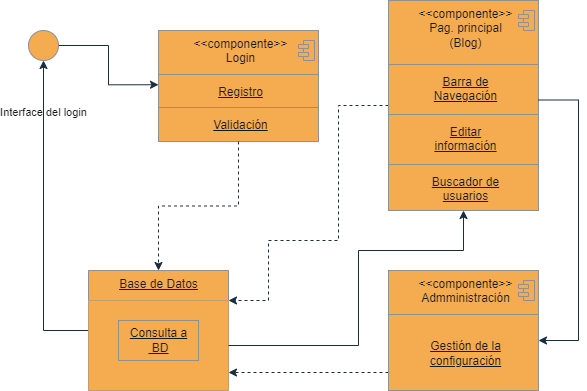

The diagram above was exported from draw.io. Its source (the exported page's mxGraphModel, read from the mxfile embedded in the PNG):
<mxGraphModel dx="571" dy="752" grid="1" gridSize="10" guides="1" tooltips="1" connect="1" arrows="1" fold="1" page="1" pageScale="1" pageWidth="850" pageHeight="1100" math="0" shadow="0">
  <root>
    <mxCell id="0" />
    <mxCell id="1" parent="0" />
    <mxCell id="dqz-9nW-YgIrTBTjrx7_-47" style="edgeStyle=orthogonalEdgeStyle;rounded=0;orthogonalLoop=1;jettySize=auto;html=1;entryX=0;entryY=0.25;entryDx=0;entryDy=0;labelBackgroundColor=#EEEEEE;strokeColor=#182E3E;fontColor=#1A1A1A;" edge="1" parent="1" source="dqz-9nW-YgIrTBTjrx7_-1" target="dqz-9nW-YgIrTBTjrx7_-7">
      <mxGeometry relative="1" as="geometry">
        <mxPoint x="150" y="110" as="targetPoint" />
      </mxGeometry>
    </mxCell>
    <mxCell id="dqz-9nW-YgIrTBTjrx7_-1" value="" style="ellipse;fillColor=#F5AB50;strokeColor=#909090;fontColor=#1A1A1A;" vertex="1" parent="1">
      <mxGeometry x="40" y="40" width="30" height="30" as="geometry" />
    </mxCell>
    <mxCell id="dqz-9nW-YgIrTBTjrx7_-2" value="" style="fontStyle=1;align=center;verticalAlign=top;childLayout=stackLayout;horizontal=1;horizontalStack=0;resizeParent=1;resizeParentMax=0;resizeLast=0;marginBottom=0;fillColor=#F5AB50;strokeColor=#909090;fontColor=#1A1A1A;" vertex="1" parent="1">
      <mxGeometry x="170" y="40" width="160" height="111" as="geometry" />
    </mxCell>
    <mxCell id="dqz-9nW-YgIrTBTjrx7_-3" value="&amp;lt;&amp;lt;componente&amp;gt;&amp;gt;&lt;br&gt;Login" style="html=1;align=center;spacingLeft=4;verticalAlign=top;strokeColor=none;fillColor=none;fontColor=#1A1A1A;" vertex="1" parent="dqz-9nW-YgIrTBTjrx7_-2">
      <mxGeometry width="160" height="40" as="geometry" />
    </mxCell>
    <mxCell id="dqz-9nW-YgIrTBTjrx7_-4" value="" style="shape=module;jettyWidth=10;jettyHeight=4;fillColor=#F5AB50;strokeColor=#909090;fontColor=#1A1A1A;" vertex="1" parent="dqz-9nW-YgIrTBTjrx7_-3">
      <mxGeometry x="1" width="16" height="20" relative="1" as="geometry">
        <mxPoint x="-20" y="10" as="offset" />
      </mxGeometry>
    </mxCell>
    <mxCell id="dqz-9nW-YgIrTBTjrx7_-5" value="" style="line;strokeWidth=1;fillColor=none;align=left;verticalAlign=middle;spacingTop=-1;spacingLeft=3;spacingRight=3;rotatable=0;labelPosition=right;points=[];portConstraint=eastwest;labelBackgroundColor=#EEEEEE;strokeColor=#909090;fontColor=#1A1A1A;" vertex="1" parent="dqz-9nW-YgIrTBTjrx7_-2">
      <mxGeometry y="40" width="160" height="8" as="geometry" />
    </mxCell>
    <mxCell id="dqz-9nW-YgIrTBTjrx7_-7" value="&lt;u&gt;Registro&lt;/u&gt;" style="html=1;align=center;spacingLeft=4;verticalAlign=top;strokeColor=none;fillColor=none;fontColor=#1A1A1A;" vertex="1" parent="dqz-9nW-YgIrTBTjrx7_-2">
      <mxGeometry y="48" width="160" height="25" as="geometry" />
    </mxCell>
    <mxCell id="dqz-9nW-YgIrTBTjrx7_-8" value="" style="line;strokeWidth=1;fillColor=none;align=left;verticalAlign=middle;spacingTop=-1;spacingLeft=3;spacingRight=3;rotatable=0;labelPosition=right;points=[];portConstraint=eastwest;labelBackgroundColor=#EEEEEE;strokeColor=#909090;fontColor=#1A1A1A;" vertex="1" parent="dqz-9nW-YgIrTBTjrx7_-2">
      <mxGeometry y="73" width="160" height="8" as="geometry" />
    </mxCell>
    <mxCell id="dqz-9nW-YgIrTBTjrx7_-10" value="&lt;u&gt;Validación&lt;/u&gt;" style="html=1;align=center;spacingLeft=4;verticalAlign=top;strokeColor=none;fillColor=none;fontColor=#1A1A1A;" vertex="1" parent="dqz-9nW-YgIrTBTjrx7_-2">
      <mxGeometry y="81" width="160" height="30" as="geometry" />
    </mxCell>
    <mxCell id="dqz-9nW-YgIrTBTjrx7_-52" style="edgeStyle=orthogonalEdgeStyle;rounded=0;orthogonalLoop=1;jettySize=auto;html=1;entryX=1;entryY=0;entryDx=0;entryDy=0;dashed=1;labelBackgroundColor=#EEEEEE;strokeColor=#182E3E;fontColor=#1A1A1A;" edge="1" parent="1" source="dqz-9nW-YgIrTBTjrx7_-19" target="dqz-9nW-YgIrTBTjrx7_-35">
      <mxGeometry relative="1" as="geometry">
        <Array as="points">
          <mxPoint x="350" y="115" />
          <mxPoint x="350" y="250" />
          <mxPoint x="280" y="250" />
          <mxPoint x="280" y="310" />
        </Array>
      </mxGeometry>
    </mxCell>
    <mxCell id="dqz-9nW-YgIrTBTjrx7_-19" value="" style="fontStyle=1;align=center;verticalAlign=top;childLayout=stackLayout;horizontal=1;horizontalStack=0;resizeParent=1;resizeParentMax=0;resizeLast=0;marginBottom=0;fillColor=#F5AB50;strokeColor=#909090;fontColor=#1A1A1A;" vertex="1" parent="1">
      <mxGeometry x="400" y="10" width="150" height="210" as="geometry" />
    </mxCell>
    <mxCell id="dqz-9nW-YgIrTBTjrx7_-20" value="&amp;lt;&amp;lt;componente&amp;gt;&amp;gt;&lt;br&gt;Pag. principal&lt;br&gt;(Blog)" style="html=1;align=center;spacingLeft=4;verticalAlign=top;strokeColor=none;fillColor=none;fontColor=#1A1A1A;" vertex="1" parent="dqz-9nW-YgIrTBTjrx7_-19">
      <mxGeometry width="150" height="60" as="geometry" />
    </mxCell>
    <mxCell id="dqz-9nW-YgIrTBTjrx7_-21" value="" style="shape=module;jettyWidth=10;jettyHeight=4;fillColor=#F5AB50;strokeColor=#909090;fontColor=#1A1A1A;" vertex="1" parent="dqz-9nW-YgIrTBTjrx7_-20">
      <mxGeometry x="1" width="16" height="20" relative="1" as="geometry">
        <mxPoint x="-20" y="10" as="offset" />
      </mxGeometry>
    </mxCell>
    <mxCell id="dqz-9nW-YgIrTBTjrx7_-22" value="" style="line;strokeWidth=1;fillColor=none;align=left;verticalAlign=middle;spacingTop=-1;spacingLeft=3;spacingRight=3;rotatable=0;labelPosition=right;points=[];portConstraint=eastwest;labelBackgroundColor=#EEEEEE;strokeColor=#909090;fontColor=#1A1A1A;" vertex="1" parent="dqz-9nW-YgIrTBTjrx7_-19">
      <mxGeometry y="60" width="150" height="8" as="geometry" />
    </mxCell>
    <mxCell id="dqz-9nW-YgIrTBTjrx7_-23" value="&lt;u&gt;Barra de&lt;br&gt;Navegación&lt;br&gt;&lt;/u&gt;" style="html=1;align=center;spacingLeft=4;verticalAlign=top;strokeColor=none;fillColor=none;fontColor=#1A1A1A;" vertex="1" parent="dqz-9nW-YgIrTBTjrx7_-19">
      <mxGeometry y="68" width="150" height="42" as="geometry" />
    </mxCell>
    <mxCell id="dqz-9nW-YgIrTBTjrx7_-30" value="" style="line;strokeWidth=1;fillColor=none;align=left;verticalAlign=middle;spacingTop=-1;spacingLeft=3;spacingRight=3;rotatable=0;labelPosition=right;points=[];portConstraint=eastwest;labelBackgroundColor=#EEEEEE;strokeColor=#909090;fontColor=#1A1A1A;" vertex="1" parent="dqz-9nW-YgIrTBTjrx7_-19">
      <mxGeometry y="110" width="150" height="8" as="geometry" />
    </mxCell>
    <mxCell id="dqz-9nW-YgIrTBTjrx7_-25" value="&lt;u&gt;Editar&lt;br&gt;información&lt;br&gt;&lt;/u&gt;" style="html=1;align=center;spacingLeft=4;verticalAlign=top;strokeColor=none;fillColor=none;fontColor=#1A1A1A;" vertex="1" parent="dqz-9nW-YgIrTBTjrx7_-19">
      <mxGeometry y="118" width="150" height="42" as="geometry" />
    </mxCell>
    <mxCell id="dqz-9nW-YgIrTBTjrx7_-24" value="" style="line;strokeWidth=1;fillColor=none;align=left;verticalAlign=middle;spacingTop=-1;spacingLeft=3;spacingRight=3;rotatable=0;labelPosition=right;points=[];portConstraint=eastwest;labelBackgroundColor=#EEEEEE;strokeColor=#909090;fontColor=#1A1A1A;" vertex="1" parent="dqz-9nW-YgIrTBTjrx7_-19">
      <mxGeometry y="160" width="150" height="8" as="geometry" />
    </mxCell>
    <mxCell id="dqz-9nW-YgIrTBTjrx7_-28" value="&lt;u&gt;Buscador de&lt;br&gt;usuarios&lt;br&gt;&lt;/u&gt;" style="html=1;align=center;spacingLeft=4;verticalAlign=top;strokeColor=none;fillColor=none;fontColor=#1A1A1A;" vertex="1" parent="dqz-9nW-YgIrTBTjrx7_-19">
      <mxGeometry y="168" width="150" height="42" as="geometry" />
    </mxCell>
    <mxCell id="dqz-9nW-YgIrTBTjrx7_-48" value="Interface del login" style="edgeStyle=orthogonalEdgeStyle;rounded=0;orthogonalLoop=1;jettySize=auto;html=1;entryX=0.5;entryY=1;entryDx=0;entryDy=0;labelBackgroundColor=none;strokeColor=#182E3E;fontColor=#1A1A1A;" edge="1" parent="1" source="dqz-9nW-YgIrTBTjrx7_-31" target="dqz-9nW-YgIrTBTjrx7_-1">
      <mxGeometry x="0.6721" relative="1" as="geometry">
        <mxPoint as="offset" />
      </mxGeometry>
    </mxCell>
    <mxCell id="dqz-9nW-YgIrTBTjrx7_-31" value="Base de Datos" style="swimlane;fontStyle=4;align=center;verticalAlign=top;childLayout=stackLayout;horizontal=1;startSize=30;horizontalStack=0;resizeParent=1;resizeParentMax=0;resizeLast=0;collapsible=0;marginBottom=0;html=1;fillColor=#F5AB50;strokeColor=#909090;fontColor=#1A1A1A;" vertex="1" parent="1">
      <mxGeometry x="100" y="280" width="140" height="120" as="geometry" />
    </mxCell>
    <mxCell id="dqz-9nW-YgIrTBTjrx7_-35" value="" style="swimlane;fontStyle=1;align=center;verticalAlign=top;horizontal=1;startSize=90;collapsible=0;marginBottom=0;html=1;strokeColor=none;fillColor=#F5AB50;fontColor=#1A1A1A;" vertex="1" parent="dqz-9nW-YgIrTBTjrx7_-31">
      <mxGeometry y="30" width="140" height="90" as="geometry" />
    </mxCell>
    <mxCell id="dqz-9nW-YgIrTBTjrx7_-36" value="&lt;u&gt;Consulta a&lt;br&gt;&amp;nbsp;BD&lt;/u&gt;" style="html=1;align=center;verticalAlign=middle;rotatable=0;fillColor=#F5AB50;strokeColor=#909090;fontColor=#1A1A1A;" vertex="1" parent="dqz-9nW-YgIrTBTjrx7_-35">
      <mxGeometry width="80" height="40" relative="1" as="geometry">
        <mxPoint x="30" y="20" as="offset" />
      </mxGeometry>
    </mxCell>
    <mxCell id="dqz-9nW-YgIrTBTjrx7_-50" style="edgeStyle=orthogonalEdgeStyle;rounded=0;orthogonalLoop=1;jettySize=auto;html=1;dashed=1;exitX=0;exitY=0.75;exitDx=0;exitDy=0;labelBackgroundColor=#EEEEEE;strokeColor=#182E3E;fontColor=#1A1A1A;" edge="1" parent="1" source="dqz-9nW-YgIrTBTjrx7_-43">
      <mxGeometry relative="1" as="geometry">
        <mxPoint x="240" y="382" as="targetPoint" />
      </mxGeometry>
    </mxCell>
    <mxCell id="dqz-9nW-YgIrTBTjrx7_-39" value="" style="fontStyle=1;align=center;verticalAlign=top;childLayout=stackLayout;horizontal=1;horizontalStack=0;resizeParent=1;resizeParentMax=0;resizeLast=0;marginBottom=0;fillColor=#F5AB50;strokeColor=#909090;fontColor=#1A1A1A;" vertex="1" parent="1">
      <mxGeometry x="400" y="280" width="150" height="120" as="geometry" />
    </mxCell>
    <mxCell id="dqz-9nW-YgIrTBTjrx7_-40" value="&amp;lt;&amp;lt;componente&amp;gt;&amp;gt;&lt;br&gt;Admministración" style="html=1;align=center;spacingLeft=4;verticalAlign=top;strokeColor=none;fillColor=none;fontColor=#1A1A1A;" vertex="1" parent="dqz-9nW-YgIrTBTjrx7_-39">
      <mxGeometry width="150" height="40" as="geometry" />
    </mxCell>
    <mxCell id="dqz-9nW-YgIrTBTjrx7_-41" value="" style="shape=module;jettyWidth=10;jettyHeight=4;fillColor=#F5AB50;strokeColor=#909090;fontColor=#1A1A1A;" vertex="1" parent="dqz-9nW-YgIrTBTjrx7_-40">
      <mxGeometry x="1" width="16" height="20" relative="1" as="geometry">
        <mxPoint x="-20" y="10" as="offset" />
      </mxGeometry>
    </mxCell>
    <mxCell id="dqz-9nW-YgIrTBTjrx7_-42" value="" style="line;strokeWidth=1;fillColor=none;align=left;verticalAlign=middle;spacingTop=-1;spacingLeft=3;spacingRight=3;rotatable=0;labelPosition=right;points=[];portConstraint=eastwest;labelBackgroundColor=#EEEEEE;strokeColor=#909090;fontColor=#1A1A1A;" vertex="1" parent="dqz-9nW-YgIrTBTjrx7_-39">
      <mxGeometry y="40" width="150" height="8" as="geometry" />
    </mxCell>
    <mxCell id="dqz-9nW-YgIrTBTjrx7_-49" style="edgeStyle=orthogonalEdgeStyle;rounded=0;orthogonalLoop=1;jettySize=auto;html=1;exitX=1;exitY=0.75;exitDx=0;exitDy=0;labelBackgroundColor=#EEEEEE;strokeColor=#182E3E;fontColor=#1A1A1A;" edge="1" parent="dqz-9nW-YgIrTBTjrx7_-39" source="dqz-9nW-YgIrTBTjrx7_-23">
      <mxGeometry relative="1" as="geometry">
        <mxPoint x="170" y="-160" as="sourcePoint" />
        <mxPoint x="150" y="70" as="targetPoint" />
        <Array as="points">
          <mxPoint x="190" y="-170" />
          <mxPoint x="190" y="70" />
        </Array>
      </mxGeometry>
    </mxCell>
    <mxCell id="dqz-9nW-YgIrTBTjrx7_-43" value="&lt;u&gt;&lt;br&gt;Gestión de la&lt;br&gt;configuración&lt;br&gt;&lt;/u&gt;" style="html=1;align=center;spacingLeft=4;verticalAlign=top;strokeColor=none;fillColor=none;fontColor=#1A1A1A;" vertex="1" parent="dqz-9nW-YgIrTBTjrx7_-39">
      <mxGeometry y="48" width="150" height="72" as="geometry" />
    </mxCell>
    <mxCell id="dqz-9nW-YgIrTBTjrx7_-51" style="edgeStyle=orthogonalEdgeStyle;rounded=0;orthogonalLoop=1;jettySize=auto;html=1;entryX=0.5;entryY=0;entryDx=0;entryDy=0;dashed=1;labelBackgroundColor=#EEEEEE;strokeColor=#182E3E;fontColor=#1A1A1A;" edge="1" parent="1" source="dqz-9nW-YgIrTBTjrx7_-10" target="dqz-9nW-YgIrTBTjrx7_-31">
      <mxGeometry relative="1" as="geometry" />
    </mxCell>
    <mxCell id="dqz-9nW-YgIrTBTjrx7_-54" style="edgeStyle=orthogonalEdgeStyle;rounded=0;orthogonalLoop=1;jettySize=auto;html=1;exitX=1;exitY=0.5;exitDx=0;exitDy=0;entryX=0.5;entryY=1;entryDx=0;entryDy=0;labelBackgroundColor=#EEEEEE;strokeColor=#182E3E;fontColor=#1A1A1A;" edge="1" parent="1" source="dqz-9nW-YgIrTBTjrx7_-35" target="dqz-9nW-YgIrTBTjrx7_-28">
      <mxGeometry relative="1" as="geometry">
        <Array as="points">
          <mxPoint x="370" y="355" />
          <mxPoint x="370" y="260" />
          <mxPoint x="475" y="260" />
        </Array>
      </mxGeometry>
    </mxCell>
  </root>
</mxGraphModel>